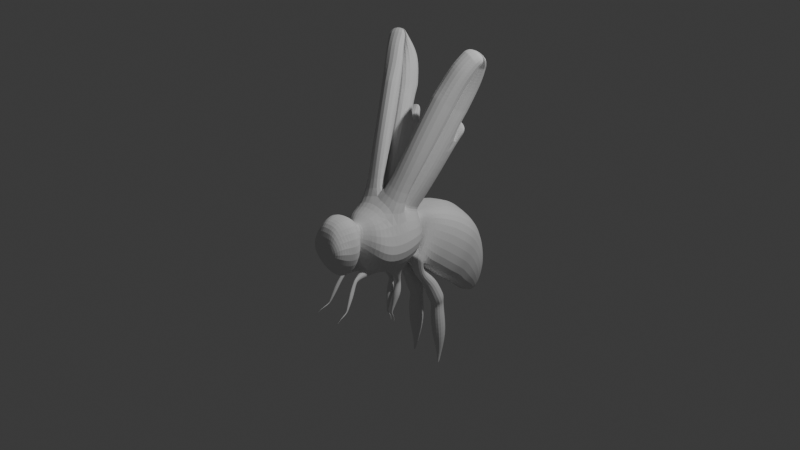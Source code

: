 # Source: Bite.blend  (saved by Blender 4.5.90; exported with 4.5.12 LTS)
import bpy
from mathutils import Matrix  # noqa: F401  (used for matrix-valued properties, if any)

bpy.ops.wm.read_factory_settings(use_empty=True)
scene = bpy.context.scene
scene.name = 'Scene'

# ---- collections
col_collection = bpy.data.collections.new('Collection'); scene.collection.children.link(col_collection)

# ---- world
world_world = bpy.data.worlds.new('World'); scene.world = world_world
world_world.use_nodes = True; world_world.node_tree.nodes.clear()
_N = world_world.node_tree.nodes; _L = world_world.node_tree.links
n0 = _N.new('ShaderNodeOutputWorld'); n0.name = 'World Output'; n0.location = (200, 100)
n1 = _N.new('ShaderNodeBackground'); n1.name = 'Background'; n1.location = (-200, 100)
n1.inputs[0].default_value = (0.05088, 0.05088, 0.05088, 1.0)
_L.new(n1.outputs[0], n0.inputs[0])
n0.is_active_output = True
world_world.color = (0.05088, 0.05088, 0.05088)
world_world.sun_shadow_jitter_overblur = 0.0

# ---- cameras
cam_camera = bpy.data.cameras.new('Camera')
cam_camera.clip_end = 100.0
cam_camera.ortho_scale = 7.314

# ---- lights
light_light = bpy.data.lights.new('Light', 'POINT')
light_light.energy = 1000.0
light_light.shadow_soft_size = 0.1

# ---- meshes
me_cube_001 = bpy.data.meshes.new('Cube.001')
me_cube_001.from_pydata([(0.0376, -0.6425, -0.1454), (0.0376, -0.5947, 0.1154), (0.1555, 0.02875, -0.4101), (0.1485, 0.1218, 0.09896), (0.1572, -0.4259, -0.4272), (0.2282, -0.3022, 0.2336), (0.1275, -0.2049, -0.506), (0.2252, -0.1533, 0.2383), (0.1555, -0.06763, -0.4598), (0.2275, 0.01339, 0.1936), (0.1994, -0.475, 0.2037), (0.1396, -0.5586, -0.3224), (0.09566, 0.09027, -0.3558), (0.09566, 0.1443, 0.04765), (-0.09703, 0.1508, -0.2987), (-0.09703, 0.1975, -0.05284), (0.09826, 0.1964, -0.3125), (0.08217, 0.2058, -0.04486), (0.2174, 0.08478, -0.3846), (0.2017, 0.3278, 0.06295), (0.2323, 0.1625, -0.5453), (0.2882, 0.4755, 0.02932), (0.2564, 0.3019, -0.668), (0.3123, 0.646, -0.04393), (0.2845, 0.4425, -0.7893), (0.3404, 0.7971, -0.1627), (0.2376, 0.6173, -0.9096), (0.2935, 0.9341, -0.3179), (0.1997, 0.7296, -1.038), (0.2412, 1.033, -0.4873), (0.173, 0.8563, -1.076), (0.23, 1.077, -0.6725), (0.1301, 0.9768, -1.174), (0.1916, 1.113, -0.8256), (0.0376, -0.6186, -0.0016), (0.2378, 0.1571, -0.2032), (0.07713, 1.049, -1.218), (0.07555, 1.158, -1.104), (0.06475, -0.684, -0.2122), (0.08604, -0.6485, 0.2145), (0.1463, -0.7397, -0.3316), (0.1676, -0.7183, 0.2697), (0.06185, -0.9672, -0.2234), (0.08314, -0.951, 0.2422), (0.1426, -0.9956, -0.05276), (0.1426, -0.996, 0.02466), (0.1676, -0.8098, 0.2868), (0.06185, -0.8449, -0.3515), (0.0, 0.02875, -0.4101), (0.0, 0.09377, 0.1695), (0.0, -0.6425, -0.1454), (0.0, -0.5947, 0.1154), (0.0, -0.3231, 0.2879), (5.063e-18, -0.4732, -0.4135), (0.0, -0.2041, -0.4843), (0.0, -0.2003, 0.3039), (0.0, 0.01001, 0.2632), (0.0, -0.06763, -0.4598), (0.0, -0.5248, 0.2108), (-1.965e-18, -0.5455, -0.3607), (0.0, 0.09027, -0.3558), (0.0, 0.1443, 0.04765), (0.0, 0.1508, -0.2987), (0.0, 0.212, 0.02439), (0.0, 0.03616, -0.4061), (0.0, 0.2813, 0.03891), (-0.001428, 0.1715, -0.5448), (-0.001428, 0.5456, 0.04677), (-0.001428, 0.3108, -0.6675), (-0.001428, 0.7161, -0.02648), (-0.001428, 0.4515, -0.7888), (-0.001428, 0.8672, -0.1453), (-0.001428, 0.6263, -0.9091), (-0.001428, 1.004, -0.3005), (-0.001428, 0.7529, -1.008), (-0.001428, 1.103, -0.4699), (-0.001428, 0.8589, -1.112), (-0.001428, 1.156, -0.6351), (-0.001428, 0.9686, -1.208), (-0.001428, 1.182, -0.8055), (-0.001428, 1.061, -1.21), (-0.001428, 1.14, -1.117), (0.0, -0.6792, -0.2122), (0.0, -0.6377, 0.2145), (0.0, -0.7348, -0.3316), (0.0, -0.7075, 0.2697), (0.0, -0.9323, -0.2357), (0.0, -0.9495, 0.239), (0.0, -1.007, -0.06033), (0.0, -1.007, 0.0171), (0.0, -0.799, 0.2868), (0.0, -0.8099, -0.3638), (0.3947, -0.4351, -0.1995), (0.426, -0.1809, -0.193), (0.3857, 0.002789, -0.1255), (0.3131, -0.564, -0.05512), (0.09566, 0.1173, -0.1541), (0.09826, 0.2198, -0.1896), (0.1682, 0.1986, -0.1712), (0.2971, 0.3172, -0.2224), (0.3497, 0.4533, -0.3182), (0.3663, 0.6147, -0.4439), (0.3415, 0.7431, -0.5513), (0.3236, 0.8519, -0.689), (0.2671, 0.9382, -0.8461), (0.1962, 1.024, -0.9848), (0.09988, 1.101, -1.154), (0.191, -0.6584, 0.001159), (0.2726, -0.7212, -0.03094), (0.2726, -0.9212, -0.002866), (0.1426, -0.9958, -0.01405), (0.2726, -0.8045, -0.03847), (0.0, -1.007, -0.02161), (-0.001428, 1.101, -1.164), (0.1396, -0.5586, -0.3224), (0.1572, -0.4259, -0.4272), (5.063e-18, -0.4732, -0.4135), (-1.965e-18, -0.5455, -0.3607), (0.1012, -0.6582, -0.3872), (0.1053, -0.6353, -0.433), (0.06869, -0.6439, -0.4255), (0.06869, -0.6592, -0.3965), (0.1066, -0.6943, -0.3989), (0.1107, -0.678, -0.4558), (0.07413, -0.6726, -0.4386), (0.07413, -0.7006, -0.4216), (0.121, -0.7641, -0.495), (0.1251, -0.7087, -0.5436), (0.08856, -0.7293, -0.5278), (0.08856, -0.7573, -0.5109), (0.1318, -0.7912, -0.5545), (0.1359, -0.7514, -0.6086), (0.09932, -0.7656, -0.6021), (0.09932, -0.7936, -0.5852), (0.1367, -0.8366, -0.6814), (0.1386, -0.8157, -0.6947), (0.1209, -0.8212, -0.6937), (0.1209, -0.8347, -0.6855), (0.1358, -0.8418, -0.7023), (0.1368, -0.8347, -0.7119), (0.1283, -0.837, -0.7105), (0.1283, -0.8417, -0.7045), (0.1414, -0.8809, -0.7203), (0.1424, -0.8738, -0.7299), (0.1339, -0.8761, -0.7285), (0.1339, -0.8808, -0.7225), (0.1445, -0.915, -0.7349), (0.145, -0.9113, -0.7401), (0.1404, -0.9125, -0.7393), (0.1404, -0.915, -0.7361), (0.147, -0.9396, -0.7477), (0.1473, -0.9377, -0.7503), (0.145, -0.9383, -0.7499), (0.145, -0.9396, -0.7483), (0.1494, -0.9555, -0.7602), (0.1496, -0.9543, -0.7618), (0.1481, -0.9547, -0.7616), (0.1481, -0.9554, -0.7606), (0.1512, -0.9672, -0.7692), (0.1514, -0.9664, -0.7704), (0.1504, -0.9666, -0.7702), (0.1504, -0.9672, -0.7695), (0.07696, -0.09344, -0.6595), (0.08646, -0.04704, -0.6439), (0.03387, -0.09318, -0.6522), (0.03387, -0.04704, -0.6439), (0.0744, -0.08485, -0.6923), (0.08389, -0.03782, -0.6787), (0.03131, -0.08428, -0.685), (0.03131, -0.03782, -0.6787), (0.08523, -0.1247, -0.7914), (0.1026, -0.03595, -0.8022), (0.006534, -0.1185, -0.7795), (0.006534, -0.03595, -0.8022), (0.06923, -0.1354, -0.8765), (0.08175, -0.07129, -0.8843), (0.01236, -0.1309, -0.8679), (0.01236, -0.07129, -0.8843), (0.0522, -0.1401, -0.9572), (0.05926, -0.104, -0.9616), (0.02019, -0.1376, -0.9524), (0.02019, -0.104, -0.9616), (0.03893, -0.1461, -1.027), (0.04198, -0.1304, -1.029), (0.02506, -0.145, -1.025), (0.02506, -0.1304, -1.029), (0.03762, -0.1444, -1.047), (0.04067, -0.1294, -1.042), (0.02375, -0.1443, -1.045), (0.02375, -0.1294, -1.042), (0.03327, -0.1261, -1.074), (0.0354, -0.1156, -1.07), (0.0236, -0.126, -1.072), (0.0236, -0.1156, -1.07), (0.02901, -0.1057, -1.106), (0.03032, -0.0992, -1.104), (0.02307, -0.1056, -1.105), (0.02307, -0.0992, -1.104), (0.02573, -0.09722, -1.137), (0.02656, -0.09314, -1.135), (0.02197, -0.09718, -1.136), (0.02197, -0.09314, -1.135), (0.02573, -0.09722, -1.137), (0.02656, -0.09314, -1.135), (0.02197, -0.09718, -1.136), (0.02197, -0.09314, -1.135), (0.02327, -0.1015, -1.164), (0.02385, -0.09849, -1.164), (0.02064, -0.1013, -1.163), (0.02064, -0.09849, -1.164), (0.2174, 0.08478, -0.3846), (0.2323, 0.1625, -0.5453), (0.0, 0.03616, -0.4061), (-0.001428, 0.1715, -0.5448), (0.2042, 0.09341, -0.6525), (0.2175, 0.2043, -0.6092), (0.0711, 0.1065, -0.6582), (0.06124, 0.2106, -0.6069), (0.224, 0.2107, -0.7823), (0.2402, 0.3458, -0.7296), (0.06191, 0.2267, -0.7893), (0.04991, 0.3534, -0.7268), (0.2453, 0.2719, -0.9533), (0.2644, 0.4317, -0.8908), (0.05343, 0.2908, -0.9615), (0.03924, 0.4407, -0.8876), (0.2486, 0.3185, -1.06), (0.2698, 0.4596, -0.9623), (0.05704, 0.341, -1.063), (0.04469, 0.4702, -0.9563), (0.2266, 0.3439, -1.085), (0.2395, 0.4661, -1.059), (0.08684, 0.3553, -1.093), (0.0755, 0.4716, -1.058), (0.248, 0.3262, -1.225), (0.2637, 0.4746, -1.193), (0.07839, 0.3401, -1.235), (0.06462, 0.4813, -1.192), (0.2572, 0.3494, -1.486), (0.2728, 0.4978, -1.454), (0.08755, 0.3633, -1.496), (0.07378, 0.5045, -1.453), (0.2016, 0.412, -1.735), (0.2051, 0.4458, -1.728), (0.163, 0.4152, -1.737), (0.1598, 0.4473, -1.728), (0.1971, 0.3954, -1.843), (0.1991, 0.4146, -1.839), (0.175, 0.3972, -1.844), (0.1732, 0.4155, -1.839), (0.0, 0.09377, 0.1695), (0.1485, 0.1218, 0.09896), (0.2275, 0.01339, 0.1936), (0.2252, -0.1533, 0.2383), (0.0, -0.2003, 0.3039), (0.0, 0.01001, 0.2632), (0.3187, 0.02347, 0.5425), (0.3217, -0.1463, 0.636), (0.09345, -0.1672, 0.6902), (0.09345, -0.02361, 0.6082), (0.09345, 0.2705, 0.4737), (0.2419, 0.2985, 0.4032), (0.321, 0.1901, 0.4978), (0.3187, 0.02347, 0.5425), (0.09345, -0.02361, 0.6082), (0.09345, 0.1867, 0.5675), (0.3999, 0.2126, 0.891), (0.4029, 0.0214, 1.033), (0.1747, 0.0004679, 1.087), (0.1747, 0.1655, 0.9567), (0.1747, 0.4596, 0.8222), (0.3232, 0.4876, 0.7517), (0.4022, 0.3792, 0.8463), (0.3999, 0.2126, 0.891), (0.1747, 0.1655, 0.9567), (0.1747, 0.369, 0.9366), (0.2082, 0.517, 0.8859), (0.3567, 0.5278, 0.849), (0.4357, 0.4366, 0.9101), (0.2082, 0.4375, 1.01), (0.2282, 0.5424, 1.048), (0.3766, 0.5489, 0.9519), (0.4557, 0.5145, 0.9811), (0.2282, 0.5111, 1.074), (0.4697, 0.3393, 1.177), (0.4727, 0.1481, 1.319), (0.2444, 0.1406, 1.377), (0.2444, 0.2922, 1.243), (0.472, 0.5421, 1.146), (0.4697, 0.3393, 1.177), (0.2444, 0.2922, 1.243), (0.2444, 0.5772, 1.245), (0.4697, 0.3393, 1.177), (0.4727, 0.1481, 1.319), (0.2444, 0.1406, 1.377), (0.2444, 0.2922, 1.243), (0.472, 0.5421, 1.146), (0.4697, 0.3393, 1.177), (0.2444, 0.2922, 1.243), (0.2444, 0.5772, 1.245), (0.5151, 0.4036, 1.34), (0.5181, 0.2124, 1.481), (0.2898, 0.273, 1.563), (0.2898, 0.3565, 1.405), (0.5174, 0.6063, 1.308), (0.5151, 0.4036, 1.34), (0.2898, 0.3565, 1.405), (0.2898, 0.6309, 1.486), (0.5657, 0.4586, 1.472), (0.5687, 0.2909, 1.62), (0.3404, 0.3429, 1.697), (0.3404, 0.4115, 1.538), (0.568, 0.6291, 1.471), (0.5657, 0.4586, 1.472), (0.3404, 0.4115, 1.538), (0.3404, 0.6073, 1.616), (0.6153, 0.5048, 1.588), (0.6183, 0.3768, 1.722), (0.3901, 0.4545, 1.8), (0.3901, 0.4578, 1.654), (0.6176, 0.6023, 1.624), (0.6153, 0.5048, 1.588), (0.3901, 0.4578, 1.654), (0.3901, 0.5005, 1.78), (0.6153, 0.5048, 1.588), (0.6183, 0.3768, 1.722), (0.3901, 0.4545, 1.8), (0.3901, 0.4578, 1.654), (0.6176, 0.6023, 1.624), (0.6153, 0.5048, 1.588), (0.3901, 0.4578, 1.654), (0.3901, 0.5005, 1.78), (0.6644, 0.5369, 1.684), (0.6674, 0.5009, 1.778), (0.4392, 0.5073, 1.817), (0.4392, 0.4898, 1.749), (0.6609, 0.5019, 1.779), (0.6644, 0.5369, 1.684), (0.4392, 0.4898, 1.749), (0.4392, 0.5076, 1.819)], [(15, 14), (62, 14), (15, 63)], [(95, 10, 1, 34), (34, 1, 39, 107), (59, 11, 0, 50), (54, 6, 4, 53), (93, 7, 5, 92), (94, 9, 7, 93), (6, 54, 164, 162), (48, 2, 8, 57), (35, 3, 9, 94), (11, 59, 117, 114), (92, 5, 10, 95), (96, 12, 16, 97), (35, 2, 12, 96), (49, 3, 13, 61), (63, 17, 19, 65), (61, 13, 17, 63), (98, 18, 20, 99), (97, 16, 18, 98), (99, 20, 22, 100), (65, 19, 21, 67), (69, 23, 25, 71), (67, 21, 23, 69), (71, 25, 27, 73), (100, 22, 24, 101), (102, 26, 28, 103), (101, 24, 26, 102), (75, 29, 31, 77), (73, 27, 29, 75), (103, 28, 30, 104), (105, 32, 36, 106), (104, 30, 32, 105), (77, 31, 33, 79), (113, 81, 37, 106), (79, 33, 37, 81), (50, 0, 38, 82), (111, 46, 43, 109), (107, 39, 41, 108), (82, 38, 40, 84), (86, 42, 44, 88), (91, 47, 42, 86), (109, 43, 45, 110), (84, 40, 47, 91), (108, 41, 46, 111), (41, 85, 90, 46), (43, 87, 89, 45), (110, 45, 89, 112), (46, 90, 87, 43), (1, 51, 83, 39), (39, 83, 85, 41), (32, 78, 80, 36), (44, 110, 112, 88), (30, 76, 78, 32), (28, 74, 76, 30), (26, 72, 74, 28), (24, 70, 72, 26), (22, 68, 70, 24), (20, 66, 68, 22), (18, 64, 212, 210), (16, 62, 64, 18), (12, 60, 62, 16), (2, 48, 60, 12), (5, 52, 58, 10), (9, 3, 251, 252), (49, 56, 255, 250), (253, 252, 262, 263), (10, 58, 51, 1), (40, 108, 111, 47), (42, 109, 110, 44), (38, 107, 108, 40), (47, 111, 109, 42), (80, 113, 106, 36), (31, 104, 105, 33), (33, 105, 106, 37), (29, 103, 104, 31), (25, 101, 102, 27), (27, 102, 103, 29), (23, 100, 101, 25), (21, 99, 100, 23), (17, 97, 98, 19), (19, 98, 99, 21), (3, 35, 96, 13), (13, 96, 97, 17), (4, 92, 95, 11), (2, 35, 94, 8), (8, 94, 93, 6), (6, 93, 92, 4), (0, 34, 107, 38), (11, 95, 34, 0), (115, 114, 118, 119), (4, 11, 114, 115), (53, 4, 115, 116), (118, 121, 125, 122), (117, 116, 120, 121), (116, 115, 119, 120), (114, 117, 121, 118), (125, 124, 128, 129), (119, 118, 122, 123), (121, 120, 124, 125), (120, 119, 123, 124), (126, 129, 133, 130), (124, 123, 127, 128), (122, 125, 129, 126), (123, 122, 126, 127), (130, 133, 137, 134), (127, 126, 130, 131), (129, 128, 132, 133), (128, 127, 131, 132), (137, 136, 140, 141), (131, 130, 134, 135), (133, 132, 136, 137), (132, 131, 135, 136), (138, 141, 145, 142), (136, 135, 139, 140), (134, 137, 141, 138), (135, 134, 138, 139), (143, 142, 146, 147), (139, 138, 142, 143), (141, 140, 144, 145), (140, 139, 143, 144), (149, 148, 152, 153), (145, 144, 148, 149), (144, 143, 147, 148), (142, 145, 149, 146), (150, 153, 157, 154), (148, 147, 151, 152), (146, 149, 153, 150), (147, 146, 150, 151), (157, 156, 160, 161), (151, 150, 154, 155), (153, 152, 156, 157), (152, 151, 155, 156), (160, 159, 158, 161), (156, 155, 159, 160), (154, 157, 161, 158), (155, 154, 158, 159), (165, 163, 167, 169), (8, 6, 162, 163), (54, 57, 165, 164), (57, 8, 163, 165), (168, 169, 173, 172), (163, 162, 166, 167), (164, 165, 169, 168), (162, 164, 168, 166), (173, 171, 175, 177), (166, 168, 172, 170), (169, 167, 171, 173), (167, 166, 170, 171), (177, 175, 179, 181), (171, 170, 174, 175), (172, 173, 177, 176), (170, 172, 176, 174), (180, 181, 185, 184), (175, 174, 178, 179), (176, 177, 181, 180), (174, 176, 180, 178), (185, 183, 187, 189), (178, 180, 184, 182), (181, 179, 183, 185), (179, 178, 182, 183), (187, 186, 190, 191), (183, 182, 186, 187), (184, 185, 189, 188), (182, 184, 188, 186), (192, 193, 197, 196), (188, 189, 193, 192), (186, 188, 192, 190), (189, 187, 191, 193), (197, 195, 199, 201), (190, 192, 196, 194), (193, 191, 195, 197), (191, 190, 194, 195), (200, 201, 205, 204), (195, 194, 198, 199), (196, 197, 201, 200), (194, 196, 200, 198), (202, 204, 208, 206), (198, 200, 204, 202), (201, 199, 203, 205), (199, 198, 202, 203), (209, 207, 206, 208), (205, 203, 207, 209), (203, 202, 206, 207), (204, 205, 209, 208), (213, 211, 215, 217), (64, 66, 213, 212), (20, 18, 210, 211), (66, 20, 211, 213), (216, 217, 221, 220), (211, 210, 214, 215), (212, 213, 217, 216), (210, 212, 216, 214), (221, 219, 223, 225), (214, 216, 220, 218), (217, 215, 219, 221), (215, 214, 218, 219), (223, 222, 226, 227), (219, 218, 222, 223), (220, 221, 225, 224), (218, 220, 224, 222), (228, 229, 233, 232), (224, 225, 229, 228), (222, 224, 228, 226), (225, 223, 227, 229), (233, 231, 235, 237), (226, 228, 232, 230), (229, 227, 231, 233), (227, 226, 230, 231), (236, 237, 241, 240), (231, 230, 234, 235), (232, 233, 237, 236), (230, 232, 236, 234), (238, 240, 244, 242), (234, 236, 240, 238), (237, 235, 239, 241), (235, 234, 238, 239), (245, 243, 247, 249), (241, 239, 243, 245), (239, 238, 242, 243), (240, 241, 245, 244), (246, 248, 249, 247), (243, 242, 246, 247), (244, 245, 249, 248), (242, 244, 248, 246), (52, 5, 257, 258), (251, 250, 260, 261), (55, 7, 253, 254), (3, 49, 250, 251), (7, 9, 252, 253), (56, 55, 254, 255), (260, 265, 275, 270), (256, 259, 269, 266), (263, 262, 272, 273), (55, 52, 258, 259), (250, 255, 265, 260), (254, 253, 263, 264), (7, 55, 259, 256), (255, 254, 264, 265), (252, 251, 261, 262), (5, 7, 256, 257), (275, 274, 290, 291), (275, 272, 278, 279), (268, 267, 285, 286), (264, 263, 273, 274), (259, 258, 268, 269), (265, 264, 274, 275), (257, 256, 266, 267), (262, 261, 271, 272), (261, 260, 270, 271), (258, 257, 267, 268), (276, 279, 283, 280), (271, 270, 276, 277), (270, 275, 279, 276), (272, 271, 277, 278), (281, 280, 283, 282), (278, 277, 281, 282), (279, 278, 282, 283), (277, 276, 280, 281), (290, 289, 297, 298), (291, 290, 298, 299), (272, 275, 291, 288), (274, 273, 289, 290), (266, 269, 287, 284), (267, 266, 284, 285), (273, 272, 288, 289), (269, 268, 286, 287), (299, 298, 306, 307), (293, 292, 300, 301), (287, 286, 294, 295), (286, 285, 293, 294), (288, 291, 299, 296), (289, 288, 296, 297), (284, 287, 295, 292), (285, 284, 292, 293), (305, 304, 312, 313), (304, 307, 315, 312), (298, 297, 305, 306), (295, 294, 302, 303), (294, 293, 301, 302), (296, 299, 307, 304), (297, 296, 304, 305), (292, 295, 303, 300), (312, 315, 323, 320), (310, 309, 317, 318), (300, 303, 311, 308), (301, 300, 308, 309), (307, 306, 314, 315), (306, 305, 313, 314), (303, 302, 310, 311), (302, 301, 309, 310), (322, 321, 329, 330), (323, 322, 330, 331), (313, 312, 320, 321), (308, 311, 319, 316), (309, 308, 316, 317), (315, 314, 322, 323), (314, 313, 321, 322), (311, 310, 318, 319), (325, 324, 332, 333), (324, 327, 335, 332), (319, 318, 326, 327), (318, 317, 325, 326), (320, 323, 331, 328), (321, 320, 328, 329), (316, 319, 327, 324), (317, 316, 324, 325), (332, 335, 334, 333), (336, 339, 338, 337), (331, 330, 338, 339), (330, 329, 337, 338), (327, 326, 334, 335), (326, 325, 333, 334), (328, 331, 339, 336), (329, 328, 336, 337)])
_uv = me_cube_001.uv_layers.new(name='UVMap')
_uv.uv.foreach_set('vector', [0.5, 0.716, 0.625, 0.716, 0.625, 0.75, 0.5, 0.75, 0.5, 0.75, 0.625, 0.75, 0.625, 0.75, 0.5, 0.75, 0.25, 0.716, 0.375, 0.716, 0.375, 0.75, 0.25, 0.75, 0.25, 0.605, 0.375, 0.605, 0.375, 0.682, 0.25, 0.682, 0.5, 0.605, 0.625, 0.605, 0.625, 0.682, 0.5, 0.682, 0.5, 0.5398, 0.625, 0.5398, 0.625, 0.605, 0.5, 0.605, 0.375, 0.605, 0.25, 0.605, 0.25, 0.605, 0.375, 0.605, 0.25, 0.5, 0.375, 0.5, 0.375, 0.5398, 0.25, 0.5398, 0.5, 0.5, 0.625, 0.5, 0.625, 0.5398, 0.5, 0.5398, 0.375, 0.716, 0.25, 0.716, 0.25, 0.716, 0.375, 0.716, 0.5, 0.682, 0.625, 0.682, 0.625, 0.716, 0.5, 0.716, 0.5, 0.5, 0.375, 0.5, 0.375, 0.5, 0.5, 0.5, 0.5, 0.5, 0.375, 0.5, 0.375, 0.5, 0.5, 0.5, 0.75, 0.5, 0.625, 0.5, 0.625, 0.5, 0.75, 0.5, 0.75, 0.5, 0.625, 0.5, 0.625, 0.5, 0.75, 0.5, 0.75, 0.5, 0.625, 0.5, 0.625, 0.5, 0.75, 0.5, 0.5, 0.5, 0.375, 0.5, 0.375, 0.5, 0.5, 0.5, 0.5, 0.5, 0.375, 0.5, 0.375, 0.5, 0.5, 0.5, 0.5, 0.5, 0.375, 0.5, 0.375, 0.5, 0.5, 0.5, 0.75, 0.5, 0.625, 0.5, 0.625, 0.5, 0.75, 0.5, 0.75, 0.5, 0.625, 0.5, 0.625, 0.5, 0.75, 0.5, 0.75, 0.5, 0.625, 0.5, 0.625, 0.5, 0.75, 0.5, 0.75, 0.5, 0.625, 0.5, 0.625, 0.5, 0.75, 0.5, 0.5, 0.5, 0.375, 0.5, 0.375, 0.5, 0.5, 0.5, 0.5, 0.5, 0.375, 0.5, 0.375, 0.5, 0.5, 0.5, 0.5, 0.5, 0.375, 0.5, 0.375, 0.5, 0.5, 0.5, 0.75, 0.5, 0.625, 0.5, 0.625, 0.5, 0.75, 0.5, 0.75, 0.5, 0.625, 0.5, 0.625, 0.5, 0.75, 0.5, 0.5, 0.5, 0.375, 0.5, 0.375, 0.5, 0.5, 0.5, 0.5, 0.5, 0.375, 0.5, 0.375, 0.5, 0.5, 0.5, 0.5, 0.5, 0.375, 0.5, 0.375, 0.5, 0.5, 0.5, 0.75, 0.5, 0.625, 0.5, 0.625, 0.5, 0.75, 0.5, 0.5, 0.375, 0.625, 0.375, 0.625, 0.5, 0.5, 0.5, 0.75, 0.5, 0.625, 0.5, 0.625, 0.5, 0.75, 0.5, 0.25, 0.75, 0.375, 0.75, 0.375, 0.75, 0.25, 0.75, 0.5, 0.75, 0.625, 0.75, 0.625, 0.75, 0.5, 0.75, 0.5, 0.75, 0.625, 0.75, 0.625, 0.75, 0.5, 0.75, 0.25, 0.75, 0.375, 0.75, 0.375, 0.75, 0.25, 0.75, 0.25, 0.75, 0.375, 0.75, 0.375, 0.75, 0.25, 0.75, 0.25, 0.75, 0.375, 0.75, 0.375, 0.75, 0.25, 0.75, 0.5, 0.75, 0.625, 0.75, 0.625, 0.75, 0.5, 0.75, 0.25, 0.75, 0.375, 0.75, 0.375, 0.75, 0.25, 0.75, 0.5, 0.75, 0.625, 0.75, 0.625, 0.75, 0.5, 0.75, 0.625, 0.75, 0.75, 0.75, 0.75, 0.75, 0.625, 0.75, 0.625, 0.75, 0.75, 0.75, 0.75, 0.75, 0.625, 0.75, 0.5, 0.75, 0.625, 0.75, 0.625, 0.875, 0.5, 0.875, 0.625, 0.75, 0.75, 0.75, 0.75, 0.75, 0.625, 0.75, 0.625, 0.75, 0.75, 0.75, 0.75, 0.75, 0.625, 0.75, 0.625, 0.75, 0.75, 0.75, 0.75, 0.75, 0.625, 0.75, 0.375, 0.5, 0.25, 0.5, 0.25, 0.5, 0.375, 0.5, 0.375, 0.75, 0.5, 0.75, 0.5, 0.875, 0.375, 0.875, 0.375, 0.5, 0.25, 0.5, 0.25, 0.5, 0.375, 0.5, 0.375, 0.5, 0.25, 0.5, 0.25, 0.5, 0.375, 0.5, 0.375, 0.5, 0.25, 0.5, 0.25, 0.5, 0.375, 0.5, 0.375, 0.5, 0.25, 0.5, 0.25, 0.5, 0.375, 0.5, 0.375, 0.5, 0.25, 0.5, 0.25, 0.5, 0.375, 0.5, 0.375, 0.5, 0.25, 0.5, 0.25, 0.5, 0.375, 0.5, 0.375, 0.5, 0.25, 0.5, 0.25, 0.5, 0.375, 0.5, 0.375, 0.5, 0.25, 0.5, 0.25, 0.5, 0.375, 0.5, 0.375, 0.5, 0.25, 0.5, 0.25, 0.5, 0.375, 0.5, 0.375, 0.5, 0.25, 0.5, 0.25, 0.5, 0.375, 0.5, 0.625, 0.682, 0.75, 0.682, 0.75, 0.716, 0.625, 0.716, 0.625, 0.5398, 0.625, 0.5, 0.625, 0.5, 0.625, 0.5398, 0.0, 0.0, 0.0, 0.0, 0.0, 0.0, 0.0, 0.0, 0.625, 0.605, 0.625, 0.5398, 0.625, 0.5398, 0.625, 0.605, 0.625, 0.716, 0.75, 0.716, 0.75, 0.75, 0.625, 0.75, 0.375, 0.75, 0.5, 0.75, 0.5, 0.75, 0.375, 0.75, 0.375, 0.75, 0.5, 0.75, 0.5, 0.75, 0.375, 0.75, 0.375, 0.75, 0.5, 0.75, 0.5, 0.75, 0.375, 0.75, 0.375, 0.75, 0.5, 0.75, 0.5, 0.75, 0.375, 0.75, 0.375, 0.375, 0.5, 0.375, 0.5, 0.5, 0.375, 0.5, 0.625, 0.5, 0.5, 0.5, 0.5, 0.5, 0.625, 0.5, 0.625, 0.5, 0.5, 0.5, 0.5, 0.5, 0.625, 0.5, 0.625, 0.5, 0.5, 0.5, 0.5, 0.5, 0.625, 0.5, 0.625, 0.5, 0.5, 0.5, 0.5, 0.5, 0.625, 0.5, 0.625, 0.5, 0.5, 0.5, 0.5, 0.5, 0.625, 0.5, 0.625, 0.5, 0.5, 0.5, 0.5, 0.5, 0.625, 0.5, 0.625, 0.5, 0.5, 0.5, 0.5, 0.5, 0.625, 0.5, 0.625, 0.5, 0.5, 0.5, 0.5, 0.5, 0.625, 0.5, 0.625, 0.5, 0.5, 0.5, 0.5, 0.5, 0.625, 0.5, 0.625, 0.5, 0.5, 0.5, 0.5, 0.5, 0.625, 0.5, 0.625, 0.5, 0.5, 0.5, 0.5, 0.5, 0.625, 0.5, 0.375, 0.682, 0.5, 0.682, 0.5, 0.716, 0.375, 0.716, 0.375, 0.5, 0.5, 0.5, 0.5, 0.5398, 0.375, 0.5398, 0.375, 0.5398, 0.5, 0.5398, 0.5, 0.605, 0.375, 0.605, 0.375, 0.605, 0.5, 0.605, 0.5, 0.682, 0.375, 0.682, 0.375, 0.75, 0.5, 0.75, 0.5, 0.75, 0.375, 0.75, 0.375, 0.716, 0.5, 0.716, 0.5, 0.75, 0.375, 0.75, 0.375, 0.682, 0.375, 0.716, 0.375, 0.716, 0.375, 0.682, 0.375, 0.682, 0.375, 0.716, 0.375, 0.716, 0.375, 0.682, 0.25, 0.682, 0.375, 0.682, 0.375, 0.682, 0.25, 0.682, 0.375, 0.716, 0.25, 0.716, 0.25, 0.716, 0.375, 0.716, 0.0, 0.0, 0.0, 0.0, 0.0, 0.0, 0.0, 0.0, 0.25, 0.682, 0.375, 0.682, 0.375, 0.682, 0.25, 0.682, 0.375, 0.716, 0.25, 0.716, 0.25, 0.716, 0.375, 0.716, 0.0, 0.0, 0.0, 0.0, 0.0, 0.0, 0.0, 0.0, 0.375, 0.682, 0.375, 0.716, 0.375, 0.716, 0.375, 0.682, 0.0, 0.0, 0.0, 0.0, 0.0, 0.0, 0.0, 0.0, 0.25, 0.682, 0.375, 0.682, 0.375, 0.682, 0.25, 0.682, 0.375, 0.716, 0.25, 0.716, 0.25, 0.716, 0.375, 0.716, 0.25, 0.682, 0.375, 0.682, 0.375, 0.682, 0.25, 0.682, 0.375, 0.716, 0.25, 0.716, 0.25, 0.716, 0.375, 0.716, 0.375, 0.682, 0.375, 0.716, 0.375, 0.716, 0.375, 0.682, 0.375, 0.716, 0.25, 0.716, 0.25, 0.716, 0.375, 0.716, 0.375, 0.682, 0.375, 0.716, 0.375, 0.716, 0.375, 0.682, 0.0, 0.0, 0.0, 0.0, 0.0, 0.0, 0.0, 0.0, 0.25, 0.682, 0.375, 0.682, 0.375, 0.682, 0.25, 0.682, 0.0, 0.0, 0.0, 0.0, 0.0, 0.0, 0.0, 0.0, 0.375, 0.682, 0.375, 0.716, 0.375, 0.716, 0.375, 0.682, 0.0, 0.0, 0.0, 0.0, 0.0, 0.0, 0.0, 0.0, 0.25, 0.682, 0.375, 0.682, 0.375, 0.682, 0.25, 0.682, 0.375, 0.716, 0.25, 0.716, 0.25, 0.716, 0.375, 0.716, 0.25, 0.682, 0.375, 0.682, 0.375, 0.682, 0.25, 0.682, 0.375, 0.716, 0.25, 0.716, 0.25, 0.716, 0.375, 0.716, 0.375, 0.682, 0.375, 0.716, 0.375, 0.716, 0.375, 0.682, 0.375, 0.682, 0.375, 0.716, 0.375, 0.716, 0.375, 0.682, 0.375, 0.682, 0.375, 0.716, 0.375, 0.716, 0.375, 0.682, 0.0, 0.0, 0.0, 0.0, 0.0, 0.0, 0.0, 0.0, 0.25, 0.682, 0.375, 0.682, 0.375, 0.682, 0.25, 0.682, 0.0, 0.0, 0.0, 0.0, 0.0, 0.0, 0.0, 0.0, 0.0, 0.0, 0.0, 0.0, 0.0, 0.0, 0.0, 0.0, 0.25, 0.682, 0.375, 0.682, 0.375, 0.682, 0.25, 0.682, 0.375, 0.716, 0.25, 0.716, 0.25, 0.716, 0.375, 0.716, 0.375, 0.716, 0.25, 0.716, 0.25, 0.716, 0.375, 0.716, 0.25, 0.682, 0.375, 0.682, 0.375, 0.682, 0.25, 0.682, 0.375, 0.716, 0.25, 0.716, 0.25, 0.716, 0.375, 0.716, 0.375, 0.682, 0.375, 0.716, 0.375, 0.716, 0.375, 0.682, 0.0, 0.0, 0.0, 0.0, 0.0, 0.0, 0.0, 0.0, 0.375, 0.682, 0.375, 0.716, 0.375, 0.716, 0.375, 0.682, 0.0, 0.0, 0.0, 0.0, 0.0, 0.0, 0.0, 0.0, 0.25, 0.682, 0.375, 0.682, 0.375, 0.682, 0.25, 0.682, 0.25, 0.682, 0.375, 0.682, 0.375, 0.716, 0.25, 0.716, 0.25, 0.682, 0.375, 0.682, 0.375, 0.682, 0.25, 0.682, 0.375, 0.716, 0.25, 0.716, 0.25, 0.716, 0.375, 0.716, 0.375, 0.682, 0.375, 0.716, 0.375, 0.716, 0.375, 0.682, 0.25, 0.5398, 0.375, 0.5398, 0.3752, 0.5399, 0.2502, 0.5399, 0.375, 0.5398, 0.375, 0.605, 0.375, 0.605, 0.375, 0.5398, 0.0, 0.0, 0.0, 0.0, 0.0, 0.0, 0.0, 0.0, 0.25, 0.5398, 0.375, 0.5398, 0.375, 0.5398, 0.25, 0.5398, 0.0, 0.0, 0.0, 0.0, 0.0, 0.0, 0.0, 0.0, 0.375, 0.5398, 0.375, 0.605, 0.3748, 0.605, 0.3752, 0.5399, 0.0, 0.0, 0.0, 0.0, 0.0, 0.0, 0.0, 0.0, 0.375, 0.605, 0.25, 0.605, 0.2498, 0.6049, 0.3748, 0.605, 0.2502, 0.5399, 0.3752, 0.5399, 0.3752, 0.5399, 0.2502, 0.5399, 0.3748, 0.605, 0.2498, 0.6049, 0.2498, 0.6049, 0.3748, 0.605, 0.2502, 0.5399, 0.3752, 0.5399, 0.3752, 0.5399, 0.2502, 0.5399, 0.3752, 0.5399, 0.3748, 0.605, 0.3748, 0.605, 0.3752, 0.5399, 0.2502, 0.5399, 0.3752, 0.5399, 0.3752, 0.5399, 0.2502, 0.5399, 0.3752, 0.5399, 0.3748, 0.605, 0.3748, 0.605, 0.3752, 0.5399, 0.0, 0.0, 0.0, 0.0, 0.0, 0.0, 0.0, 0.0, 0.3748, 0.605, 0.2498, 0.6049, 0.2498, 0.6049, 0.3748, 0.605, 0.0, 0.0, 0.0, 0.0, 0.0, 0.0, 0.0, 0.0, 0.3752, 0.5399, 0.3748, 0.605, 0.3748, 0.605, 0.3752, 0.5399, 0.0, 0.0, 0.0, 0.0, 0.0, 0.0, 0.0, 0.0, 0.3748, 0.605, 0.2498, 0.6049, 0.2498, 0.6049, 0.3748, 0.605, 0.2502, 0.5399, 0.3752, 0.5399, 0.3752, 0.5399, 0.2502, 0.5399, 0.3748, 0.605, 0.2498, 0.6049, 0.2498, 0.6049, 0.3748, 0.605, 0.2502, 0.5399, 0.3752, 0.5399, 0.3752, 0.5399, 0.2502, 0.5399, 0.3752, 0.5399, 0.3748, 0.605, 0.3748, 0.605, 0.3752, 0.5399, 0.3752, 0.5399, 0.3748, 0.605, 0.3748, 0.605, 0.3752, 0.5399, 0.3752, 0.5399, 0.3748, 0.605, 0.3748, 0.605, 0.3752, 0.5399, 0.0, 0.0, 0.0, 0.0, 0.0, 0.0, 0.0, 0.0, 0.3748, 0.605, 0.2498, 0.6049, 0.2498, 0.6049, 0.3748, 0.605, 0.0, 0.0, 0.0, 0.0, 0.0, 0.0, 0.0, 0.0, 0.0, 0.0, 0.0, 0.0, 0.0, 0.0, 0.0, 0.0, 0.3748, 0.605, 0.2498, 0.6049, 0.2498, 0.6049, 0.3748, 0.605, 0.2502, 0.5399, 0.3752, 0.5399, 0.3752, 0.5399, 0.2502, 0.5399, 0.2502, 0.5399, 0.3752, 0.5399, 0.3752, 0.5399, 0.2502, 0.5399, 0.3748, 0.605, 0.2498, 0.6049, 0.2498, 0.6049, 0.3748, 0.605, 0.2502, 0.5399, 0.3752, 0.5399, 0.3752, 0.5399, 0.2502, 0.5399, 0.3752, 0.5399, 0.3748, 0.605, 0.3748, 0.605, 0.3752, 0.5399, 0.0, 0.0, 0.0, 0.0, 0.0, 0.0, 0.0, 0.0, 0.3752, 0.5399, 0.3748, 0.605, 0.3748, 0.605, 0.3752, 0.5399, 0.0, 0.0, 0.0, 0.0, 0.0, 0.0, 0.0, 0.0, 0.3748, 0.605, 0.2498, 0.6049, 0.2498, 0.6049, 0.3748, 0.605, 0.3748, 0.605, 0.2498, 0.6049, 0.2498, 0.6049, 0.3748, 0.605, 0.3748, 0.605, 0.2498, 0.6049, 0.2498, 0.6049, 0.3748, 0.605, 0.2502, 0.5399, 0.3752, 0.5399, 0.3752, 0.5399, 0.2502, 0.5399, 0.3752, 0.5399, 0.3748, 0.605, 0.3748, 0.605, 0.3752, 0.5399, 0.2502, 0.5399, 0.3752, 0.5399, 0.3748, 0.605, 0.2498, 0.6049, 0.2502, 0.5399, 0.3752, 0.5399, 0.3752, 0.5399, 0.2502, 0.5399, 0.3752, 0.5399, 0.3748, 0.605, 0.3748, 0.605, 0.3752, 0.5399, 0.0, 0.0, 0.0, 0.0, 0.0, 0.0, 0.0, 0.0, 0.25, 0.5, 0.375, 0.5, 0.375, 0.5, 0.25, 0.5, 0.0, 0.0, 0.0, 0.0, 0.0, 0.0, 0.0, 0.0, 0.375, 0.5, 0.375, 0.5, 0.375, 0.5, 0.375, 0.5, 0.25, 0.5, 0.375, 0.5, 0.375, 0.5, 0.25, 0.5, 0.0, 0.0, 0.0, 0.0, 0.0, 0.0, 0.0, 0.0, 0.375, 0.5, 0.375, 0.5, 0.375, 0.5, 0.375, 0.5, 0.0, 0.0, 0.0, 0.0, 0.0, 0.0, 0.0, 0.0, 0.375, 0.5, 0.25, 0.5, 0.25, 0.5, 0.375, 0.5, 0.25, 0.5, 0.375, 0.5, 0.375, 0.5, 0.25, 0.5, 0.375, 0.5, 0.25, 0.5, 0.25, 0.5, 0.375, 0.5, 0.25, 0.5, 0.375, 0.5, 0.375, 0.5, 0.25, 0.5, 0.375, 0.5, 0.375, 0.5, 0.375, 0.5, 0.375, 0.5, 0.375, 0.5, 0.375, 0.5, 0.375, 0.5, 0.375, 0.5, 0.375, 0.5, 0.375, 0.5, 0.375, 0.5, 0.375, 0.5, 0.0, 0.0, 0.0, 0.0, 0.0, 0.0, 0.0, 0.0, 0.375, 0.5, 0.25, 0.5, 0.25, 0.5, 0.375, 0.5, 0.0, 0.0, 0.0, 0.0, 0.0, 0.0, 0.0, 0.0, 0.0, 0.0, 0.0, 0.0, 0.0, 0.0, 0.0, 0.0, 0.375, 0.5, 0.25, 0.5, 0.25, 0.5, 0.375, 0.5, 0.25, 0.5, 0.375, 0.5, 0.375, 0.5, 0.25, 0.5, 0.25, 0.5, 0.375, 0.5, 0.375, 0.5, 0.25, 0.5, 0.375, 0.5, 0.25, 0.5, 0.25, 0.5, 0.375, 0.5, 0.25, 0.5, 0.375, 0.5, 0.375, 0.5, 0.25, 0.5, 0.375, 0.5, 0.375, 0.5, 0.375, 0.5, 0.375, 0.5, 0.0, 0.0, 0.0, 0.0, 0.0, 0.0, 0.0, 0.0, 0.375, 0.5, 0.375, 0.5, 0.375, 0.5, 0.375, 0.5, 0.0, 0.0, 0.0, 0.0, 0.0, 0.0, 0.0, 0.0, 0.375, 0.5, 0.25, 0.5, 0.25, 0.5, 0.375, 0.5, 0.375, 0.5, 0.25, 0.5, 0.25, 0.5, 0.375, 0.5, 0.375, 0.5, 0.25, 0.5, 0.25, 0.5, 0.375, 0.5, 0.25, 0.5, 0.375, 0.5, 0.375, 0.5, 0.25, 0.5, 0.375, 0.5, 0.375, 0.5, 0.375, 0.5, 0.375, 0.5, 0.25, 0.5, 0.375, 0.5, 0.375, 0.5, 0.25, 0.5, 0.25, 0.5, 0.375, 0.5, 0.375, 0.5, 0.25, 0.5, 0.375, 0.5, 0.375, 0.5, 0.375, 0.5, 0.375, 0.5, 0.0, 0.0, 0.0, 0.0, 0.0, 0.0, 0.0, 0.0, 0.375, 0.5, 0.25, 0.5, 0.25, 0.5, 0.375, 0.5, 0.375, 0.5, 0.375, 0.5, 0.375, 0.5, 0.375, 0.5, 0.0, 0.0, 0.0, 0.0, 0.0, 0.0, 0.0, 0.0, 0.375, 0.5, 0.25, 0.5, 0.25, 0.5, 0.375, 0.5, 0.75, 0.682, 0.625, 0.682, 0.625, 0.682, 0.75, 0.682, 0.625, 0.5, 0.75, 0.5, 0.75, 0.5, 0.625, 0.5, 0.75, 0.605, 0.625, 0.605, 0.625, 0.605, 0.75, 0.605, 0.625, 0.5, 0.75, 0.5, 0.75, 0.5, 0.625, 0.5, 0.625, 0.605, 0.625, 0.5398, 0.625, 0.5398, 0.625, 0.605, 0.0, 0.0, 0.0, 0.0, 0.0, 0.0, 0.0, 0.0, 0.0, 0.0, 0.0, 0.0, 0.0, 0.0, 0.0, 0.0, 0.625, 0.605, 0.75, 0.605, 0.75, 0.605, 0.625, 0.605, 0.625, 0.605, 0.625, 0.5398, 0.625, 0.5398, 0.625, 0.605, 0.0, 0.0, 0.0, 0.0, 0.0, 0.0, 0.0, 0.0, 0.0, 0.0, 0.0, 0.0, 0.0, 0.0, 0.0, 0.0, 0.75, 0.605, 0.625, 0.605, 0.625, 0.605, 0.75, 0.605, 0.625, 0.605, 0.75, 0.605, 0.75, 0.605, 0.625, 0.605, 0.0, 0.0, 0.0, 0.0, 0.0, 0.0, 0.0, 0.0, 0.625, 0.5398, 0.625, 0.5, 0.625, 0.5, 0.625, 0.5398, 0.625, 0.682, 0.625, 0.605, 0.625, 0.605, 0.625, 0.682, 0.0, 0.0, 0.0, 0.0, 0.0, 0.0, 0.0, 0.0, 0.75, 0.5398, 0.625, 0.5398, 0.625, 0.5398, 0.75, 0.5398, 0.75, 0.682, 0.625, 0.682, 0.625, 0.682, 0.75, 0.682, 0.75, 0.605, 0.625, 0.605, 0.625, 0.605, 0.75, 0.605, 0.0, 0.0, 0.0, 0.0, 0.0, 0.0, 0.0, 0.0, 0.0, 0.0, 0.0, 0.0, 0.0, 0.0, 0.0, 0.0, 0.625, 0.682, 0.625, 0.605, 0.625, 0.605, 0.625, 0.682, 0.625, 0.5398, 0.625, 0.5, 0.625, 0.5, 0.625, 0.5398, 0.625, 0.5, 0.75, 0.5, 0.75, 0.5, 0.625, 0.5, 0.75, 0.682, 0.625, 0.682, 0.625, 0.682, 0.75, 0.682, 0.0, 0.0, 0.0, 0.0, 0.0, 0.0, 0.0, 0.0, 0.625, 0.5, 0.75, 0.5, 0.75, 0.5, 0.625, 0.5, 0.0, 0.0, 0.0, 0.0, 0.0, 0.0, 0.0, 0.0, 0.625, 0.5398, 0.625, 0.5, 0.625, 0.5, 0.625, 0.5398, 0.625, 0.5, 0.75, 0.5, 0.75, 0.5398, 0.625, 0.5398, 0.625, 0.5398, 0.625, 0.5, 0.625, 0.5, 0.625, 0.5398, 0.75, 0.5398, 0.625, 0.5398, 0.625, 0.5398, 0.75, 0.5398, 0.625, 0.5, 0.75, 0.5, 0.75, 0.5, 0.625, 0.5, 0.75, 0.605, 0.625, 0.605, 0.625, 0.605, 0.75, 0.605, 0.0, 0.0, 0.0, 0.0, 0.0, 0.0, 0.0, 0.0, 0.625, 0.5398, 0.75, 0.5398, 0.75, 0.5398, 0.625, 0.5398, 0.75, 0.605, 0.625, 0.605, 0.625, 0.605, 0.75, 0.605, 0.625, 0.605, 0.75, 0.605, 0.75, 0.605, 0.625, 0.605, 0.625, 0.682, 0.625, 0.605, 0.625, 0.605, 0.625, 0.682, 0.625, 0.605, 0.625, 0.5398, 0.625, 0.5398, 0.625, 0.605, 0.0, 0.0, 0.0, 0.0, 0.0, 0.0, 0.0, 0.0, 0.0, 0.0, 0.0, 0.0, 0.0, 0.0, 0.0, 0.0, 0.625, 0.682, 0.625, 0.605, 0.625, 0.605, 0.625, 0.682, 0.0, 0.0, 0.0, 0.0, 0.0, 0.0, 0.0, 0.0, 0.75, 0.682, 0.625, 0.682, 0.625, 0.682, 0.75, 0.682, 0.625, 0.5398, 0.75, 0.5398, 0.75, 0.5398, 0.625, 0.5398, 0.625, 0.605, 0.625, 0.5398, 0.625, 0.5398, 0.625, 0.605, 0.625, 0.605, 0.75, 0.605, 0.75, 0.605, 0.625, 0.605, 0.625, 0.682, 0.625, 0.605, 0.625, 0.605, 0.625, 0.682, 0.625, 0.605, 0.625, 0.5398, 0.625, 0.5398, 0.625, 0.605, 0.625, 0.5398, 0.75, 0.5398, 0.75, 0.5398, 0.625, 0.5398, 0.75, 0.605, 0.625, 0.605, 0.625, 0.605, 0.75, 0.605, 0.0, 0.0, 0.0, 0.0, 0.0, 0.0, 0.0, 0.0, 0.75, 0.682, 0.625, 0.682, 0.625, 0.682, 0.75, 0.682, 0.625, 0.5398, 0.75, 0.5398, 0.75, 0.5398, 0.625, 0.5398, 0.625, 0.605, 0.625, 0.5398, 0.625, 0.5398, 0.625, 0.605, 0.625, 0.605, 0.75, 0.605, 0.75, 0.605, 0.625, 0.605, 0.625, 0.5398, 0.75, 0.5398, 0.75, 0.5398, 0.625, 0.5398, 0.75, 0.682, 0.625, 0.682, 0.625, 0.682, 0.75, 0.682, 0.625, 0.605, 0.75, 0.605, 0.75, 0.605, 0.625, 0.605, 0.625, 0.682, 0.625, 0.605, 0.625, 0.605, 0.625, 0.682, 0.0, 0.0, 0.0, 0.0, 0.0, 0.0, 0.0, 0.0, 0.75, 0.605, 0.625, 0.605, 0.625, 0.605, 0.75, 0.605, 0.0, 0.0, 0.0, 0.0, 0.0, 0.0, 0.0, 0.0, 0.75, 0.682, 0.625, 0.682, 0.625, 0.682, 0.75, 0.682, 0.75, 0.605, 0.625, 0.605, 0.625, 0.605, 0.75, 0.605, 0.0, 0.0, 0.0, 0.0, 0.0, 0.0, 0.0, 0.0, 0.625, 0.605, 0.625, 0.5398, 0.625, 0.5398, 0.625, 0.605, 0.625, 0.605, 0.75, 0.605, 0.75, 0.605, 0.625, 0.605, 0.625, 0.682, 0.625, 0.605, 0.625, 0.605, 0.625, 0.682, 0.0, 0.0, 0.0, 0.0, 0.0, 0.0, 0.0, 0.0, 0.75, 0.605, 0.625, 0.605, 0.625, 0.605, 0.75, 0.605, 0.0, 0.0, 0.0, 0.0, 0.0, 0.0, 0.0, 0.0, 0.625, 0.682, 0.625, 0.605, 0.625, 0.605, 0.625, 0.682, 0.625, 0.605, 0.75, 0.605, 0.75, 0.605, 0.625, 0.605, 0.0, 0.0, 0.0, 0.0, 0.0, 0.0, 0.0, 0.0, 0.75, 0.682, 0.625, 0.682, 0.625, 0.682, 0.75, 0.682, 0.625, 0.5398, 0.75, 0.5398, 0.75, 0.5398, 0.625, 0.5398, 0.625, 0.605, 0.625, 0.5398, 0.625, 0.5398, 0.625, 0.605, 0.625, 0.605, 0.75, 0.605, 0.75, 0.605, 0.625, 0.605, 0.625, 0.682, 0.625, 0.605, 0.625, 0.605, 0.625, 0.682, 0.625, 0.605, 0.75, 0.605, 0.75, 0.682, 0.625, 0.682, 0.625, 0.5398, 0.75, 0.5398, 0.75, 0.605, 0.625, 0.605, 0.0, 0.0, 0.0, 0.0, 0.0, 0.0, 0.0, 0.0, 0.75, 0.605, 0.625, 0.605, 0.625, 0.605, 0.75, 0.605, 0.0, 0.0, 0.0, 0.0, 0.0, 0.0, 0.0, 0.0, 0.75, 0.682, 0.625, 0.682, 0.625, 0.682, 0.75, 0.682, 0.625, 0.5398, 0.75, 0.5398, 0.75, 0.5398, 0.625, 0.5398, 0.625, 0.605, 0.625, 0.5398, 0.625, 0.5398, 0.625, 0.605])
me_cube_001.update()

# ---- objects
ob_light = bpy.data.objects.new('Light', light_light)
ob_camera = bpy.data.objects.new('Camera', cam_camera)
ob_cube = bpy.data.objects.new('Cube', me_cube_001)
ob_empty = bpy.data.objects.new('Empty', None)

# ---- transforms, parenting, visibility, modifiers, constraints
ob_light.location = (4.076, 1.005, 5.904)
ob_light.rotation_euler = (0.6503, 0.05522, 1.866)
ob_light.lock_rotations_4d = False
ob_light.empty_display_type = 'ARROWS'
ob_light.color = (0.0, 0.0, 0.0, 0.0)
ob_light.lineart.crease_threshold = 0.0
ob_camera.location = (7.359, -6.926, 4.958)
ob_camera.rotation_euler = (1.109, 0.0, 0.8149)
ob_camera.lock_rotations_4d = False
ob_camera.empty_display_type = 'ARROWS'
ob_camera.color = (0.0, 0.0, 0.0, 0.0)
ob_camera.display_type = 'WIRE'
ob_camera.lineart.crease_threshold = 0.0
ob_cube.location = (0.0, 0.0, 0.0)
_m = ob_cube.modifiers.new('Mirror', 'MIRROR')
_m = ob_cube.modifiers.new('Subdivision', 'SUBSURF')
_m.levels = 2
ob_empty.location = (0.0, 0.0, 0.0)
ob_empty.rotation_euler = (1.571, -0.0, 1.571)
ob_empty.empty_display_type = 'IMAGE'
ob_empty.empty_display_size = 5.0
ob_empty.use_empty_image_alpha = True
ob_empty.color = (1.0, 1.0, 1.0, 0.5)

# ---- collection membership
col_collection.objects.link(ob_light)
col_collection.objects.link(ob_camera)
col_collection.objects.link(ob_cube)
col_collection.objects.link(ob_empty)

# ---- scene / render settings (as saved in the file)
scene.camera = ob_camera
scene.frame_start = 1; scene.frame_end = 250; scene.frame_set(1)
scene.render.engine = 'BLENDER_EEVEE_NEXT'
bpy.context.view_layer.update()
